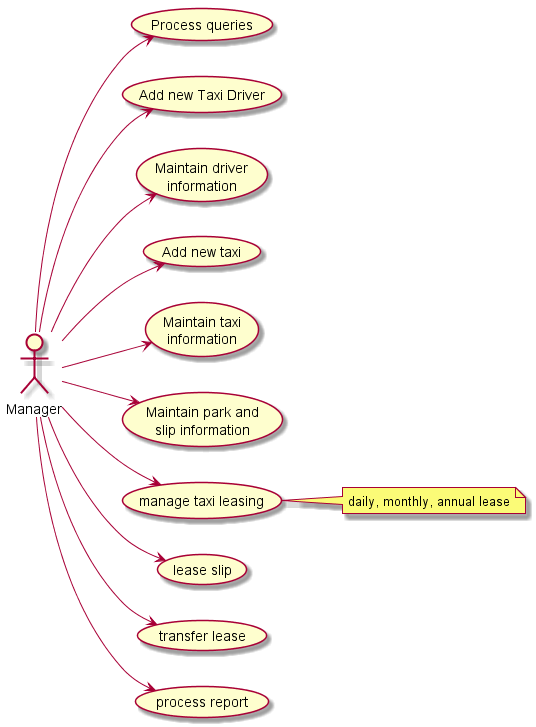

The diagram above was rendered by PlantUML. Its source (embedded in the PNG):
@startuml
left to right direction
actor :Manager:
:Manager: --> (Process queries)
:Manager: --> (Add new Taxi Driver)
:Manager: --> (Maintain driver\ninformation)
:Manager: --> (Add new taxi)
:Manager: --> (Maintain taxi\ninformation)
:Manager: --> (Maintain park and \nslip information)
:Manager: --> (manage taxi leasing) 
note right:  daily, monthly, annual lease
:Manager: --> (lease slip) 
:Manager: --> (transfer lease)
:Manager: --> (process report)
@enduml